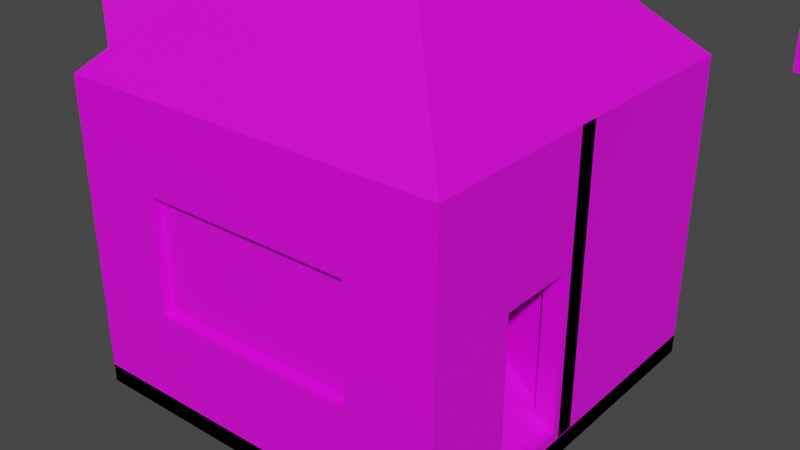 # Source: Village.blend  (saved by Blender 3.0.42; exported with 4.5.12 LTS)
import bpy
from mathutils import Matrix  # noqa: F401  (used for matrix-valued properties, if any)

bpy.ops.wm.read_factory_settings(use_empty=True)
scene = bpy.context.scene
scene.name = 'Scene'

# ---- collections
col_village_instance = bpy.data.collections.new('Village-Instance'); scene.collection.children.link(col_village_instance)
col_house_instance = bpy.data.collections.new('House-Instance'); col_village_instance.children.link(col_house_instance)
col_floor_instance = bpy.data.collections.new('Floor-Instance'); col_village_instance.children.link(col_floor_instance)
col_wall_instance = bpy.data.collections.new('Wall-Instance'); col_village_instance.children.link(col_wall_instance)
col_door_instance = bpy.data.collections.new('Door-Instance'); col_village_instance.children.link(col_door_instance)
col_roof_instance = bpy.data.collections.new('Roof-Instance'); col_village_instance.children.link(col_roof_instance)

# ---- images (referenced by path relative to the original .blend; pixels are not part of the script)
import os
ASSET_DIR = os.environ.get("B2B_ASSET_DIR", "")  # directory of the original .blend (textures are referenced by path, not embedded)
HERE = os.path.dirname(os.path.abspath(__file__))  # packed textures are extracted next to this script under _unpacked/

def load_image(name, relpath, width, height, colorspace="sRGB"):
    """Load a texture the original file referenced (path relative to the .blend, or extracted next to this script)."""
    p = next((c for c in (os.path.join(HERE, relpath), os.path.join(ASSET_DIR, relpath)) if relpath and os.path.exists(c)), "")
    if p:
        img = bpy.data.images.load(p, check_existing=True)
        img.name = name
    else:  # same state as the original file: an image datablock whose file is absent (Cycles renders it pink)
        img = bpy.data.images.new(name, width, height)
        img.source = "FILE"
        img.filepath = "//" + (relpath or name)
    img.colorspace_settings.name = colorspace
    return img
img_floortexture_png = load_image('FloorTexture.png', 'textures/FloorTexture.png', 1024, 1024, 'sRGB')
img_walltexture_png = load_image('WallTexture.png', 'textures/WallTexture.png', 1024, 1024, 'sRGB')
img_rooftexture_png = load_image('RoofTexture.png', 'textures/RoofTexture.png', 1024, 1024, 'sRGB')

# ---- materials (node trees are filled in below, after node groups)
mat_floormaterial = bpy.data.materials.new('FloorMaterial')
mat_floormaterial.use_transparent_shadow = False
mat_walltexture = bpy.data.materials.new('WallTexture')
mat_walltexture.use_transparent_shadow = False
mat_roofmaterial = bpy.data.materials.new('RoofMaterial')
mat_roofmaterial.use_transparent_shadow = False

# ---- material node trees
mat_floormaterial.use_nodes = True; mat_floormaterial.node_tree.nodes.clear()
_N = mat_floormaterial.node_tree.nodes; _L = mat_floormaterial.node_tree.links
n0 = _N.new('ShaderNodeBsdfPrincipled'); n0.name = 'Principled BSDF'; n0.location = (10, 300)
n0.distribution = 'GGX'
n0.subsurface_method = 'RANDOM_WALK_SKIN'
n0.inputs[3].default_value = 1.45
n0.inputs[27].default_value = (0.0, 0.0, 0.0, 1.0)
n0.inputs[28].default_value = 1.0
n1 = _N.new('ShaderNodeOutputMaterial'); n1.name = 'Material Output'; n1.location = (320, 270)
n2 = _N.new('ShaderNodeTexImage'); n2.name = 'Image Texture'; n2.location = (-440, 210)
n2.label = 'BASE COLOR'
n2.image = img_floortexture_png
_L.new(n0.outputs[0], n1.inputs[0])
_L.new(n2.outputs[0], n0.inputs[0])
n1.is_active_output = True
mat_walltexture.use_nodes = True; mat_walltexture.node_tree.nodes.clear()
_N = mat_walltexture.node_tree.nodes; _L = mat_walltexture.node_tree.links
n0 = _N.new('ShaderNodeBsdfPrincipled'); n0.name = 'Principled BSDF'; n0.location = (10, 300)
n0.distribution = 'GGX'
n0.subsurface_method = 'RANDOM_WALK_SKIN'
n0.inputs[3].default_value = 1.45
n0.inputs[27].default_value = (0.0, 0.0, 0.0, 1.0)
n0.inputs[28].default_value = 1.0
n1 = _N.new('ShaderNodeOutputMaterial'); n1.name = 'Material Output'; n1.location = (300, 300)
n2 = _N.new('ShaderNodeTexImage'); n2.name = 'Image Texture'; n2.location = (-280, 280)
n2.image = img_walltexture_png
_L.new(n0.outputs[0], n1.inputs[0])
_L.new(n2.outputs[0], n0.inputs[0])
n1.is_active_output = True
mat_roofmaterial.use_nodes = True; mat_roofmaterial.node_tree.nodes.clear()
_N = mat_roofmaterial.node_tree.nodes; _L = mat_roofmaterial.node_tree.links
n0 = _N.new('ShaderNodeBsdfPrincipled'); n0.name = 'Principled BSDF'; n0.location = (10, 300)
n0.distribution = 'GGX'
n0.subsurface_method = 'RANDOM_WALK_SKIN'
n0.inputs[3].default_value = 1.45
n0.inputs[27].default_value = (0.0, 0.0, 0.0, 1.0)
n0.inputs[28].default_value = 1.0
n1 = _N.new('ShaderNodeOutputMaterial'); n1.name = 'Material Output'; n1.location = (300, 300)
n2 = _N.new('ShaderNodeTexImage'); n2.name = 'Image Texture'; n2.location = (-280, 280)
n2.image = img_rooftexture_png
_L.new(n0.outputs[0], n1.inputs[0])
_L.new(n2.outputs[0], n0.inputs[0])
n1.is_active_output = True

# ---- world
world_world = bpy.data.worlds.new('World'); scene.world = world_world
world_world.use_nodes = True; world_world.node_tree.nodes.clear()
_N = world_world.node_tree.nodes; _L = world_world.node_tree.links
n0 = _N.new('ShaderNodeOutputWorld'); n0.name = 'World Output'; n0.location = (300, 300)
n1 = _N.new('ShaderNodeBackground'); n1.name = 'Background'; n1.location = (10, 300)
n1.inputs[0].default_value = (0.05088, 0.05088, 0.05088, 1.0)
_L.new(n1.outputs[0], n0.inputs[0])
n0.is_active_output = True
world_world.color = (0.05088, 0.05088, 0.05088)
world_world.use_sun_shadow = False
world_world.sun_shadow_jitter_overblur = 0.0

# ---- meshes
me_floor_001 = bpy.data.meshes.new('Floor.001')
me_floor_001.from_pydata([(-1.0, -1.0, -0.1), (-1.0, -1.0, -0.1), (-1.0, -1.0, -0.1), (-1.0, -1.0, 0.0), (-1.0, -1.0, 0.0), (-1.0, 1.0, -0.1), (-1.0, 1.0, -0.1), (-1.0, 1.0, -0.1), (-1.0, 1.0, -0.1), (-1.0, 1.0, 0.0), (-1.0, 1.0, 0.0), (1.0, -1.0, -0.1), (1.0, -1.0, -0.1), (1.0, -1.0, -0.1), (1.0, -1.0, 0.0), (1.0, -1.0, 0.0), (1.0, 1.0, -0.1), (1.0, 1.0, -0.1), (1.0, 1.0, -0.1), (1.0, 1.0, 0.0), (1.0, 1.0, 0.0), (-1.0, -1.0, 0.0), (-1.0, 1.0, 0.0), (1.0, -1.0, 0.0), (1.0, 1.0, 0.0)], [], [(3, 5, 0), (10, 17, 8), (20, 13, 18), (14, 2, 12), (16, 1, 7), (3, 9, 6), (10, 19, 17), (20, 15, 13), (14, 4, 2), (16, 11, 1), (22, 23, 24), (22, 21, 23)])
_uv = me_floor_001.uv_layers.new(name='UVMap')
_uv.uv.foreach_set('vector', [0.02089, 0.2727, 0.0221, 0.008942, 0.2463, 0.005438, 0.02089, 0.2727, 0.2475, 0.008942, 0.007821, 0.01595, 0.2573, 0.2692, 0.01762, 0.008942, 0.2475, 0.008942, 0.2573, 0.2622, 0.2463, 0.005438, 0.009036, 0.01245, 0.009036, 0.001304, 0.2593, 0.2698, 0.01109, 0.2851, 0.02089, 0.2727, 0.0221, 0.006379, 0.254, 0.008942, 0.02089, 0.2727, 0.2573, 0.2692, 0.2475, 0.008942, 0.2573, 0.2692, 0.03068, 0.2727, 0.01762, 0.008942, 0.2573, 0.2622, 0.02089, 0.2727, 0.2463, 0.005438, 0.009036, 0.001304, 0.2442, 0.003504, 0.2593, 0.2698, 9.66e-05, 0.3242, 0.932, 0.9999, 9.653e-05, 0.9999, 9.66e-05, 0.3242, 0.932, 0.3242, 0.932, 0.9999])
me_floor_001.materials.append(mat_floormaterial)
me_floor_001.use_remesh_fix_poles = True
me_floor_001.use_remesh_preserve_attributes = False
me_floor_001.update()
me_floor_001.normals_split_custom_set([tuple(v) for v in zip(*[iter([-1.0, 0.0, 0.0, -1.0, 0.0, 0.0, -1.0, 0.0, 0.0, 0.0, 1.0, 0.0, 0.0, 1.0, 0.0, 0.0, 1.0, 0.0, 1.0, 0.0, 0.0, 1.0, 0.0, 0.0, 1.0, 0.0, 0.0, 0.0, -1.0, 0.0, 0.0, -1.0, 0.0, 0.0, -1.0, 0.0, 0.0, 0.0, -1.0, 0.0, 0.0, -1.0, 0.0, 0.0, -1.0, -1.0, 0.0, 0.0, -1.0, 0.0, 0.0, -1.0, 0.0, 0.0, 0.0, 1.0, 0.0, 0.0, 1.0, 0.0, 0.0, 1.0, 0.0, 1.0, 0.0, 0.0, 1.0, 0.0, 0.0, 1.0, 0.0, 0.0, 0.0, -1.0, 0.0, 0.0, -1.0, 0.0, 0.0, -1.0, 0.0, 0.0, 0.0, -1.0, 0.0, 0.0, -1.0, 0.0, 0.0, -1.0, 0.0, 0.0, 1.0, 0.0, 0.0, 1.0, 0.0, 0.0, 1.0, 0.0, 0.0, 1.0, 0.0, 0.0, 1.0, 0.0, 0.0, 1.0])] * 3)])
me_cube_001 = bpy.data.meshes.new('Cube.001')
me_cube_001.from_pydata([(-0.5494, -0.1, 0.4506), (-0.5494, -0.1, 1.049), (-1.0, 0.0, 0.0), (-1.0, 0.0, 1.5), (0.5513, -0.1, 0.4506), (0.5494, -0.1, 1.049), (0.9973, -0.01057, 0.008166), (1.0, 0.0, 1.5), (-1.0, 0.0, 1.5), (-1.0, 0.0, 0.0), (1.0, 0.001491, -0.00272), (1.0, 0.0, 1.5), (-1.0, 0.0, 1.5), (-1.0, 0.0, 0.0), (1.0, 0.0, 0.0), (1.0, 0.0, 1.5), (-1.0, 0.0, 1.5), (-1.0, 0.0, 0.0), (1.0, 0.0, 0.0), (1.0, 0.0, 1.5), (-0.5494, 0.0, 1.049), (-0.5494, 0.0, 0.4506), (0.5513, 0.002033, 0.4506), (0.5494, 0.0, 1.049), (-1.0, -0.1, 0.0), (-1.0, -0.1, 1.5), (1.0, -0.1, 1.5), (1.0, -0.1, 0.0), (-1.0, 0.0, 1.5), (-1.0, 0.0, 0.0), (1.0, 0.0, 0.0), (1.0, 0.0, 1.5), (0.5513, -0.04898, 0.4506), (0.5494, -0.05, 1.049), (-0.5494, -0.05, 1.049), (-0.5494, -0.05, 0.4506)], [], [(25, 9, 24), (3, 19, 16), (11, 27, 10), (9, 27, 24), (8, 26, 11), (12, 9, 8), (13, 10, 9), (15, 8, 11), (14, 11, 10), (3, 13, 12), (2, 14, 13), (7, 12, 15), (6, 15, 14), (17, 28, 29), (2, 16, 17), (7, 18, 19), (6, 17, 18), (19, 30, 31), (18, 29, 30), (16, 31, 28), (25, 24, 1), (29, 28, 21), (4, 33, 23), (1, 35, 21), (1, 33, 5), (4, 35, 0), (25, 8, 9), (11, 26, 27), (9, 10, 27), (8, 25, 26), (13, 14, 10), (14, 15, 11), (22, 31, 30), (23, 32, 4), (21, 34, 1), (34, 23, 1), (32, 21, 4), (32, 35, 33), (33, 35, 34), (27, 26, 4), (3, 7, 19), (12, 13, 9), (15, 12, 8), (3, 2, 13), (2, 6, 14), (7, 3, 12), (6, 7, 15), (17, 16, 28), (2, 3, 16), (7, 6, 18), (6, 2, 17), (19, 18, 30), (18, 17, 29), (16, 19, 31), (24, 27, 0), (1, 5, 25), (24, 0, 1), (28, 31, 20), (21, 30, 29), (28, 20, 21), (4, 5, 33), (1, 0, 35), (1, 23, 33), (4, 21, 35), (23, 20, 31), (30, 21, 22), (22, 23, 31), (23, 22, 32), (21, 20, 34), (34, 20, 23), (32, 22, 21), (26, 25, 5), (4, 0, 27), (26, 5, 4)])
_uv = me_cube_001.uv_layers.new(name='UVMap')
_uv.uv.foreach_set('vector', [0.8788, 0.41, 0.8788, 0.41, 0.8788, 0.41, 0.625, 0.25, 0.625, 0.5, 0.625, 0.25, 0.8512, 0.4429, 0.8512, 0.4429, 0.8512, 0.4429, 0.8512, 0.4429, 0.8512, 0.4429, 0.8512, 0.4429, 0.8512, 0.4429, 0.8512, 0.4429, 0.8512, 0.4429, 0.0, 0.0, 0.0, 0.0, 0.0, 0.0, 0.375, 0.25, 0.375, 0.5, 0.375, 0.25, 0.625, 0.5, 0.625, 0.25, 0.625, 0.5, 0.0, 0.0, 0.0, 0.0, 0.0, 0.0, 0.625, 0.25, 0.375, 0.25, 0.625, 0.25, 0.375, 0.25, 0.375, 0.5, 0.375, 0.25, 0.625, 0.5, 0.625, 0.25, 0.625, 0.5, 0.375, 0.5, 0.625, 0.5, 0.375, 0.5, 0.0, 0.0, 0.0, 0.0, 0.0, 0.0, 0.375, 0.25, 0.625, 0.25, 0.375, 0.25, 0.625, 0.5, 0.375, 0.5, 0.625, 0.5, 0.375, 0.5, 0.375, 0.25, 0.375, 0.5, 0.0, 0.0, 0.0, 0.0, 0.0, 0.0, 0.375, 0.5, 0.375, 0.25, 0.375, 0.5, 0.625, 0.25, 0.625, 0.5, 0.625, 0.25, 0.6491, 0.5177, 0.1381, 0.5177, 0.4956, 0.4026, 0.5681, 0.9925, 0.5681, 0.561, 0.664, 0.8629, 0.4298, 0.366, 0.6006, 0.4316, 0.429, 0.1643, 0.1165, 0.32, 0.4232, 0.04212, 0.7773, 0.502, 0.2603, 0.4523, 0.4802, 0.3816, 0.5499, 0.4437, 0.4298, 0.366, 0.4232, 0.04212, 0.07439, 0.1465, 0.8788, 0.41, 0.8788, 0.41, 0.8788, 0.41, 0.8512, 0.4429, 0.8512, 0.4429, 0.8512, 0.4429, 0.8512, 0.4429, 0.8512, 0.4429, 0.8512, 0.4429, 0.8512, 0.4429, 0.8512, 0.4429, 0.8512, 0.4429, 0.375, 0.25, 0.375, 0.5, 0.375, 0.5, 0.0, 0.0, 0.0, 0.0, 0.0, 0.0, 0.8979, 0.8629, 0.9938, 0.561, 0.9938, 0.9925, 0.429, 0.1643, 0.7435, 0.06368, 0.4298, 0.366, 0.7773, 0.502, 0.1596, 0.4829, 0.1165, 0.32, 0.1584, 0.2012, 0.6438, 0.1602, 0.2603, 0.4523, 0.7435, 0.06368, 0.7773, 0.502, 0.4298, 0.366, 0.09839, 0.9991, 0.09839, 0.5674, 0.5319, 0.9991, 0.5319, 0.9991, 0.09839, 0.5674, 0.5319, 0.5674, 0.1381, 0.006684, 0.6491, 0.006684, 0.2916, 0.1218, 0.625, 0.25, 0.625, 0.5, 0.625, 0.5, 0.0, 0.0, 0.0, 0.0, 0.0, 0.0, 0.625, 0.5, 0.625, 0.25, 0.625, 0.25, 0.625, 0.25, 0.375, 0.25, 0.375, 0.25, 0.375, 0.25, 0.375, 0.5, 0.375, 0.5, 0.625, 0.5, 0.625, 0.25, 0.625, 0.25, 0.375, 0.5, 0.625, 0.5, 0.625, 0.5, 0.0, 0.0, 0.0, 0.0, 0.0, 0.0, 0.375, 0.25, 0.625, 0.25, 0.625, 0.25, 0.625, 0.5, 0.375, 0.5, 0.375, 0.5, 0.375, 0.5, 0.375, 0.25, 0.375, 0.25, 0.0, 0.0, 0.0, 0.0, 0.0, 0.0, 0.375, 0.5, 0.375, 0.25, 0.375, 0.25, 0.625, 0.25, 0.625, 0.5, 0.625, 0.5, 0.1381, 0.5177, 0.1381, 0.006684, 0.2916, 0.4026, 0.4956, 0.4026, 0.4956, 0.1218, 0.6491, 0.5177, 0.1381, 0.5177, 0.2916, 0.4026, 0.4956, 0.4026, 0.5681, 0.561, 0.9938, 0.561, 0.664, 0.6906, 0.664, 0.8629, 0.9938, 0.9925, 0.5681, 0.9925, 0.5681, 0.561, 0.664, 0.6906, 0.664, 0.8629, 0.4298, 0.366, 0.6006, 0.4316, 0.6006, 0.4316, 0.1165, 0.32, 0.07439, 0.1465, 0.4232, 0.04212, 0.2603, 0.4523, 0.6438, 0.1602, 0.4802, 0.3816, 0.4298, 0.366, 0.7773, 0.502, 0.4232, 0.04212, 0.8979, 0.6906, 0.664, 0.6906, 0.9938, 0.561, 0.9938, 0.9925, 0.664, 0.8629, 0.8979, 0.8629, 0.8979, 0.8629, 0.8979, 0.6906, 0.9938, 0.561, 0.429, 0.1643, 0.6228, 0.05018, 0.7435, 0.06368, 0.7773, 0.502, 0.7336, 0.4622, 0.1596, 0.4829, 0.1584, 0.2012, 0.1021, 0.06605, 0.6438, 0.1602, 0.7435, 0.06368, 0.6228, 0.05018, 0.7773, 0.502, 0.6491, 0.006684, 0.6491, 0.5177, 0.4956, 0.1218, 0.2916, 0.1218, 0.2916, 0.4026, 0.1381, 0.006684, 0.6491, 0.006684, 0.4956, 0.1218, 0.2916, 0.1218])
me_cube_001.materials.append(mat_walltexture)
me_cube_001.use_remesh_fix_poles = True
me_cube_001.use_remesh_preserve_attributes = False
me_cube_001.update()
me_cube_005 = bpy.data.meshes.new('Cube.005')
me_cube_005.from_pydata([(0.1432, -0.1, 0.0492), (0.1432, -0.1, 0.8643), (-1.0, 0.0, 0.0), (-1.0, 0.0, 1.5), (0.5513, -0.1, 0.0492), (0.5494, -0.1, 0.8643), (0.9973, -0.01057, 0.008166), (1.0, 0.0, 1.5), (-1.0, 0.0, 1.5), (-1.0, 0.0, 0.0), (1.0, 0.001491, -0.00272), (1.0, 0.0, 1.5), (-1.0, 0.0, 1.5), (-1.0, 0.0, 0.0), (1.0, 0.0, 0.0), (1.0, 0.0, 1.5), (-1.0, 0.0, 1.5), (-1.0, 0.0, 0.0), (1.0, 0.0, 0.0), (1.0, 0.0, 1.5), (0.1432, 0.0, 0.8643), (0.1432, 0.0, 0.0492), (0.5513, 0.002033, 0.0492), (0.5494, 0.0, 0.8643), (-1.0, -0.1, 0.0), (-1.0, -0.1, 1.5), (1.0, -0.1, 1.5), (1.0, -0.1, 0.0), (-1.0, 0.0, 1.5), (-1.0, 0.0, 0.0), (1.0, 0.0, 0.0), (1.0, 0.0, 1.5)], [], [(25, 9, 24), (3, 19, 16), (11, 27, 10), (9, 27, 24), (8, 26, 11), (12, 9, 8), (13, 10, 9), (15, 8, 11), (14, 11, 10), (3, 13, 12), (2, 14, 13), (7, 12, 15), (6, 15, 14), (17, 28, 29), (2, 16, 17), (7, 18, 19), (6, 17, 18), (19, 30, 31), (18, 29, 30), (16, 31, 28), (1, 24, 0), (5, 27, 26), (0, 27, 4), (1, 26, 25), (31, 23, 20), (23, 4, 5), (21, 1, 0), (1, 23, 5), (4, 21, 0), (25, 8, 9), (11, 26, 27), (8, 25, 26), (13, 14, 10), (14, 15, 11), (7, 6, 18), (1, 25, 24), (5, 4, 27), (0, 24, 27), (1, 5, 26), (23, 22, 4), (21, 20, 1), (4, 22, 21), (21, 30, 29), (3, 7, 19), (9, 10, 27), (12, 13, 9), (15, 12, 8), (3, 2, 13), (2, 6, 14), (7, 3, 12), (6, 7, 15), (17, 16, 28), (2, 3, 16), (6, 2, 17), (19, 18, 30), (18, 17, 29), (16, 19, 31), (31, 30, 23), (1, 20, 23), (22, 23, 30), (28, 31, 20), (21, 22, 30), (28, 20, 29), (20, 21, 29)])
_uv = me_cube_005.uv_layers.new(name='UVMap')
_uv.uv.foreach_set('vector', [0.625, 0.0, 0.375, 0.25, 0.375, 0.0, 0.625, 0.25, 0.625, 0.5, 0.625, 0.25, 0.625, 0.5, 0.375, 0.75, 0.375, 0.5, 0.125, 0.5, 0.375, 0.75, 0.125, 0.75, 0.875, 0.5, 0.625, 0.75, 0.625, 0.5, 0.0, 0.0, 0.0, 0.0, 0.0, 0.0, 0.375, 0.25, 0.375, 0.5, 0.375, 0.25, 0.625, 0.5, 0.625, 0.25, 0.625, 0.5, 0.0, 0.0, 0.0, 0.0, 0.0, 0.0, 0.625, 0.25, 0.375, 0.25, 0.625, 0.25, 0.375, 0.25, 0.375, 0.5, 0.375, 0.25, 0.625, 0.5, 0.625, 0.25, 0.625, 0.5, 0.375, 0.5, 0.625, 0.5, 0.375, 0.5, 0.0, 0.0, 0.0, 0.0, 0.0, 0.0, 0.375, 0.25, 0.625, 0.25, 0.375, 0.25, 0.625, 0.5, 0.375, 0.5, 0.625, 0.5, 0.375, 0.5, 0.375, 0.25, 0.375, 0.5, 0.0, 0.0, 0.0, 0.0, 0.0, 0.0, 0.375, 0.5, 0.375, 0.25, 0.375, 0.5, 0.625, 0.25, 0.625, 0.5, 0.625, 0.25, 0.4637, 0.3953, 0.1299, 0.5028, 0.2732, 0.3953, 0.4637, 0.1332, 0.1299, 0.0257, 0.607, 0.0257, 0.2732, 0.3953, 0.1299, 0.0257, 0.2732, 0.1332, 0.4637, 0.3953, 0.607, 0.0257, 0.607, 0.5028, 0.9791, 0.9694, 0.8604, 0.8804, 0.8604, 0.6633, 0.6137, 0.2714, 0.5727, 0.1696, 0.6137, 0.2714, 0.711, 0.1131, 0.1102, 0.4769, 0.0692, 0.375, 0.1102, 0.4769, 0.6137, 0.2714, 0.6137, 0.2714, 0.5727, 0.1696, 0.711, 0.1131, 0.0692, 0.375, 0.625, 0.0, 0.625, 0.25, 0.375, 0.25, 0.625, 0.5, 0.625, 0.75, 0.375, 0.75, 0.875, 0.5, 0.875, 0.75, 0.625, 0.75, 0.375, 0.25, 0.375, 0.5, 0.375, 0.5, 0.0, 0.0, 0.0, 0.0, 0.0, 0.0, 0.625, 0.5, 0.375, 0.5, 0.375, 0.5, 0.4637, 0.3953, 0.607, 0.5028, 0.1299, 0.5028, 0.4637, 0.1332, 0.2732, 0.1332, 0.1299, 0.0257, 0.2732, 0.3953, 0.1299, 0.5028, 0.1299, 0.0257, 0.4637, 0.3953, 0.4637, 0.1332, 0.607, 0.0257, 0.6137, 0.2714, 0.5727, 0.1696, 0.5727, 0.1696, 0.711, 0.1131, 0.752, 0.215, 0.1102, 0.4769, 0.5727, 0.1696, 0.5727, 0.1696, 0.711, 0.1131, 0.7027, 0.6633, 0.584, 0.9694, 0.584, 0.5743, 0.625, 0.25, 0.625, 0.5, 0.625, 0.5, 0.125, 0.5, 0.375, 0.5, 0.375, 0.75, 0.0, 0.0, 0.0, 0.0, 0.0, 0.0, 0.625, 0.5, 0.625, 0.25, 0.625, 0.25, 0.625, 0.25, 0.375, 0.25, 0.375, 0.25, 0.375, 0.25, 0.375, 0.5, 0.375, 0.5, 0.625, 0.5, 0.625, 0.25, 0.625, 0.25, 0.375, 0.5, 0.625, 0.5, 0.625, 0.5, 0.0, 0.0, 0.0, 0.0, 0.0, 0.0, 0.375, 0.25, 0.625, 0.25, 0.625, 0.25, 0.375, 0.5, 0.375, 0.25, 0.375, 0.25, 0.0, 0.0, 0.0, 0.0, 0.0, 0.0, 0.375, 0.5, 0.375, 0.25, 0.375, 0.25, 0.625, 0.25, 0.625, 0.5, 0.625, 0.5, 0.9791, 0.9694, 0.584, 0.9694, 0.8604, 0.8804, 0.1102, 0.4769, 0.752, 0.215, 0.6137, 0.2714, 0.7027, 0.8804, 0.8604, 0.8804, 0.584, 0.9694, 0.9791, 0.5743, 0.9791, 0.9694, 0.8604, 0.6633, 0.7027, 0.6633, 0.7027, 0.8804, 0.584, 0.9694, 0.9791, 0.5743, 0.8604, 0.6633, 0.584, 0.5743, 0.8604, 0.6633, 0.7027, 0.6633, 0.584, 0.5743])
me_cube_005.materials.append(mat_walltexture)
me_cube_005.use_remesh_fix_poles = True
me_cube_005.use_remesh_preserve_attributes = False
me_cube_005.update()
me_floor_013 = bpy.data.meshes.new('Floor.013')
me_floor_013.from_pydata([(-1.0, -1.0, 0.0), (0.0, 0.0, 1.0), (-1.0, 1.0, 0.0), (1.0, -1.0, 0.0), (1.0, 1.0, 0.0)], [], [(1, 2, 0), (1, 4, 2), (1, 3, 4), (1, 0, 3), (4, 0, 2), (4, 3, 0)])
_uv = me_floor_013.uv_layers.new(name='UVMap')
_uv.uv.foreach_set('vector', [0.0008101, 0.09707, 0.4872, 0.09707, 0.2206, 0.9979, 0.2206, 0.9979, 0.0008101, 0.09707, 0.4872, 0.09707, 0.2206, 0.9979, 0.4872, 0.09707, 0.0008101, 0.09707, 0.2206, 0.9979, 0.0008101, 0.09707, 0.4872, 0.09707, 0.9932, 0.1164, 0.5179, 0.9973, 0.9932, 0.9973, 0.9932, 0.1164, 0.5179, 0.1164, 0.5179, 0.9973])
_ca = me_floor_013.color_attributes.new('Col', 'BYTE_COLOR', 'CORNER')
_ca.data.foreach_set('color', [1.0, 1.0, 1.0, 1.0, 1.0, 1.0, 1.0, 1.0, 1.0, 1.0, 1.0, 1.0, 1.0, 1.0, 1.0, 1.0, 1.0, 1.0, 1.0, 1.0, 1.0, 1.0, 1.0, 1.0, 1.0, 1.0, 1.0, 1.0, 1.0, 1.0, 1.0, 1.0, 1.0, 1.0, 1.0, 1.0, 1.0, 1.0, 1.0, 1.0, 1.0, 1.0, 1.0, 1.0, 1.0, 1.0, 1.0, 1.0, 1.0, 1.0, 1.0, 1.0, 1.0, 1.0, 1.0, 1.0, 1.0, 1.0, 1.0, 1.0, 1.0, 1.0, 1.0, 1.0, 1.0, 1.0, 1.0, 1.0, 1.0, 1.0, 1.0, 1.0])
me_floor_013.materials.append(mat_roofmaterial)
me_floor_013.use_remesh_fix_poles = True
me_floor_013.use_remesh_preserve_attributes = False
me_floor_013.update()

# ---- objects
ob_village_1 = bpy.data.objects.new('Village 1', None)
ob_village_2 = bpy.data.objects.new('Village-2', None)
ob_village_3 = bpy.data.objects.new('Village-3', None)
ob_house_1 = bpy.data.objects.new('House 1', None)
ob_house_2 = bpy.data.objects.new('House 2', None)
ob_house_3 = bpy.data.objects.new('House 3', None)
ob_house_4 = bpy.data.objects.new('House 4', None)
ob_house_5 = bpy.data.objects.new('House 5', None)
ob_house_floor = bpy.data.objects.new('House Floor', None)
ob_house_door_east = bpy.data.objects.new('House Door East', None)
ob_house_wall_south = bpy.data.objects.new('House Wall South', None)
ob_house_north_wall = bpy.data.objects.new('House North Wall', None)
ob_house_west_wall = bpy.data.objects.new('House West Wall', None)
ob_house_roof = bpy.data.objects.new('House Roof', None)
ob_floor = bpy.data.objects.new('Floor', me_floor_001)
ob_wall = bpy.data.objects.new('Wall', me_cube_001)
ob_door = bpy.data.objects.new('Door', me_cube_005)
ob_roof = bpy.data.objects.new('Roof', me_floor_013)

# ---- transforms, parenting, visibility, modifiers, constraints
ob_village_1.location = (8.505, 17.93, -0.02981)
ob_village_1.scale = (2.0, 2.0, 1.0)
ob_village_1.instance_type = 'COLLECTION'
ob_village_2.location = (-22.15, 0.4063, -0.02981)
ob_village_2.scale = (2.0, 1.0, 1.0)
ob_village_2.instance_type = 'COLLECTION'
ob_village_3.location = (10.72, -15.99, -0.02981)
ob_village_3.scale = (1.0, 1.0, 2.0)
ob_village_3.instance_type = 'COLLECTION'
ob_house_1.location = (-3.812, 3.846, -0.02981)
ob_house_1.rotation_euler = (0.0, -0.0, -0.9089)
ob_house_1.scale = (1.0, 2.0, 1.0)
ob_house_1.instance_type = 'COLLECTION'
ob_house_2.location = (-4.845, -3.147, -0.02981)
ob_house_2.rotation_euler = (0.0, -0.0, 0.5143)
ob_house_2.scale = (1.0, 1.0, 2.0)
ob_house_2.instance_type = 'COLLECTION'
ob_house_3.location = (0.6948, 6.721, -0.02981)
ob_house_3.rotation_euler = (0.0, -0.0, -1.546)
ob_house_3.instance_type = 'COLLECTION'
ob_house_4.location = (6.035, 0.4063, -0.02981)
ob_house_4.rotation_euler = (0.0, -0.0, -3.165)
ob_house_4.scale = (1.0, 1.0, 2.0)
ob_house_4.instance_type = 'COLLECTION'
ob_house_5.location = (1.285, -5.375, -0.02981)
ob_house_5.rotation_euler = (0.0, -0.0, 1.697)
ob_house_5.scale = (2.0, 1.0, 1.0)
ob_house_5.instance_type = 'COLLECTION'
ob_house_floor.location = (0.0, 0.0, 0.0)
ob_house_floor.instance_type = 'COLLECTION'
ob_house_door_east.location = (1.0, 0.0, 0.0)
ob_house_door_east.rotation_euler = (0.0, 0.0, -1.571)
ob_house_door_east.instance_type = 'COLLECTION'
ob_house_wall_south.location = (0.0, -1.0, 0.0)
ob_house_wall_south.rotation_euler = (0.0, 0.0, 3.142)
ob_house_wall_south.instance_type = 'COLLECTION'
ob_house_north_wall.location = (0.0, 1.0, 0.0)
ob_house_north_wall.instance_type = 'COLLECTION'
ob_house_west_wall.location = (-1.0, 0.0, 0.0)
ob_house_west_wall.rotation_euler = (0.0, 0.0, 1.571)
ob_house_west_wall.instance_type = 'COLLECTION'
ob_house_roof.location = (0.0, 0.0, 1.5)
ob_house_roof.instance_type = 'COLLECTION'
ob_floor.location = (0.0, 0.0, 0.0)
ob_floor.rotation_mode = 'QUATERNION'
ob_floor.rotation_quaternion = (1.0, 0.0, 0.0, 0.0)
ob_wall.location = (0.0, 0.0, 0.0)
ob_wall.scale = (1.0, 1.0, 1.0)
ob_door.location = (0.0, 0.0, 0.0)
ob_door.scale = (1.0, 1.0, 1.0)
ob_roof.location = (0.0, 0.0, 0.0)
ob_village_1.instance_collection = col_village_instance
ob_village_2.instance_collection = col_village_instance
ob_village_3.instance_collection = col_village_instance
ob_house_1.instance_collection = col_house_instance
ob_house_2.instance_collection = col_house_instance
ob_house_3.instance_collection = col_house_instance
ob_house_4.instance_collection = col_house_instance
ob_house_5.instance_collection = col_house_instance
ob_house_floor.instance_collection = col_floor_instance
ob_house_door_east.instance_collection = col_door_instance
ob_house_wall_south.instance_collection = col_wall_instance
ob_house_north_wall.instance_collection = col_wall_instance
ob_house_west_wall.instance_collection = col_wall_instance
ob_house_roof.instance_collection = col_roof_instance

# ---- collection membership
scene.collection.objects.link(ob_village_1)
scene.collection.objects.link(ob_village_2)
scene.collection.objects.link(ob_village_3)
col_village_instance.objects.link(ob_house_1)
col_village_instance.objects.link(ob_house_2)
col_village_instance.objects.link(ob_house_3)
col_village_instance.objects.link(ob_house_4)
col_village_instance.objects.link(ob_house_5)
col_house_instance.objects.link(ob_house_floor)
col_house_instance.objects.link(ob_house_door_east)
col_house_instance.objects.link(ob_house_wall_south)
col_house_instance.objects.link(ob_house_north_wall)
col_house_instance.objects.link(ob_house_west_wall)
col_house_instance.objects.link(ob_house_roof)
col_floor_instance.objects.link(ob_floor)
col_wall_instance.objects.link(ob_wall)
col_door_instance.objects.link(ob_door)
col_roof_instance.objects.link(ob_roof)

# ---- scene / render settings (as saved in the file)
scene.frame_start = 1; scene.frame_end = 250; scene.frame_set(0)
scene.render.engine = 'BLENDER_EEVEE_NEXT'
scene.cycles.use_denoising = False
scene.cycles.samples = 128
scene.cycles.sampling_pattern = 'TABULATED_SOBOL'
scene.cycles.use_adaptive_sampling = False
scene.cycles.use_light_tree = False
scene.view_settings.view_transform = 'Filmic'
bpy.context.view_layer.update()

# ---- added for rendering (the .blend has no active camera and no usable light): camera, sun
cam_auto = bpy.data.cameras.new('AutoCamera')
cam_auto.lens = 50.0
cam_auto.sensor_width = 36.0
cam_auto.clip_end = 1000.0
ob_auto_camera = bpy.data.objects.new('AutoCamera', cam_auto)
scene.collection.objects.link(ob_auto_camera)
ob_auto_camera.location = (3.00698, -3.60831, 3.10554)
ob_auto_camera.rotation_euler = (1.09748, -7.21219e-08, 0.694738)
scene.camera = ob_auto_camera
light_auto_sun = bpy.data.lights.new('AutoSun', 'SUN')
light_auto_sun.energy = 3.0
light_auto_sun.angle = 0.0523599
ob_auto_sun = bpy.data.objects.new('AutoSun', light_auto_sun)
scene.collection.objects.link(ob_auto_sun)
ob_auto_sun.rotation_euler = (0.872665, 0.174533, 0.523599)
bpy.context.view_layer.update()
